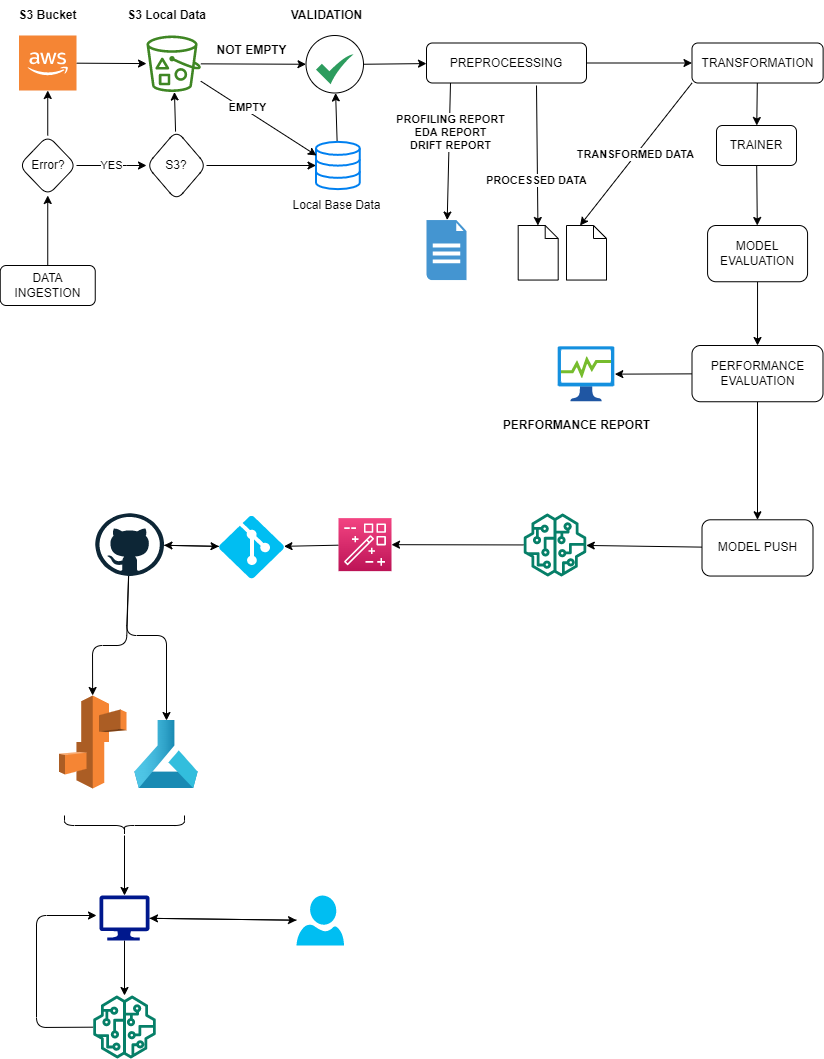

The diagram above was exported from draw.io. Its source (the exported page's mxGraphModel, read from the mxfile embedded in the PNG):
<mxGraphModel dx="961" dy="490" grid="1" gridSize="10" guides="1" tooltips="1" connect="1" arrows="1" fold="1" page="1" pageScale="1" pageWidth="850" pageHeight="1100" math="0" shadow="0">
  <root>
    <mxCell id="0" />
    <mxCell id="1" parent="0" />
    <mxCell id="50" value="" style="edgeStyle=none;html=1;entryX=0;entryY=0.5;entryDx=0;entryDy=0;" edge="1" parent="1" source="2" target="31">
      <mxGeometry relative="1" as="geometry" />
    </mxCell>
    <mxCell id="2" value="" style="sketch=0;outlineConnect=0;fontColor=#232F3E;gradientColor=none;fillColor=#3F8624;strokeColor=none;dashed=0;verticalLabelPosition=bottom;verticalAlign=top;align=center;html=1;fontSize=12;fontStyle=0;aspect=fixed;pointerEvents=1;shape=mxgraph.aws4.bucket_with_objects;" vertex="1" parent="1">
      <mxGeometry x="150" y="40" width="54.33" height="56.5" as="geometry" />
    </mxCell>
    <mxCell id="21" value="" style="edgeStyle=none;html=1;" edge="1" parent="1" source="6" target="2">
      <mxGeometry relative="1" as="geometry" />
    </mxCell>
    <mxCell id="6" value="" style="outlineConnect=0;dashed=0;verticalLabelPosition=bottom;verticalAlign=top;align=center;html=1;shape=mxgraph.aws3.cloud_2;fillColor=#F58534;gradientColor=none;" vertex="1" parent="1">
      <mxGeometry x="22.5" y="40" width="57.5" height="55" as="geometry" />
    </mxCell>
    <mxCell id="16" value="" style="edgeStyle=none;html=1;" edge="1" parent="1" source="8" target="15">
      <mxGeometry relative="1" as="geometry" />
    </mxCell>
    <mxCell id="8" value="DATA INGESTION" style="rounded=1;whiteSpace=wrap;html=1;" vertex="1" parent="1">
      <mxGeometry x="3.75" y="270" width="95" height="40" as="geometry" />
    </mxCell>
    <mxCell id="17" value="" style="edgeStyle=none;html=1;" edge="1" parent="1" source="15" target="6">
      <mxGeometry relative="1" as="geometry" />
    </mxCell>
    <mxCell id="23" value="YES" style="edgeStyle=none;html=1;" edge="1" parent="1" source="15" target="22">
      <mxGeometry relative="1" as="geometry">
        <Array as="points">
          <mxPoint x="120" y="170" />
        </Array>
      </mxGeometry>
    </mxCell>
    <mxCell id="15" value="Error?" style="rhombus;whiteSpace=wrap;html=1;rounded=1;" vertex="1" parent="1">
      <mxGeometry x="22.5" y="140" width="57.5" height="60" as="geometry" />
    </mxCell>
    <mxCell id="24" value="" style="edgeStyle=none;html=1;" edge="1" parent="1" source="22" target="2">
      <mxGeometry relative="1" as="geometry" />
    </mxCell>
    <mxCell id="35" value="" style="edgeStyle=none;html=1;" edge="1" parent="1" source="22" target="33">
      <mxGeometry relative="1" as="geometry" />
    </mxCell>
    <mxCell id="22" value="S3?" style="rhombus;whiteSpace=wrap;html=1;rounded=1;" vertex="1" parent="1">
      <mxGeometry x="150" y="135" width="60" height="70" as="geometry" />
    </mxCell>
    <mxCell id="60" value="" style="edgeStyle=none;html=1;" edge="1" parent="1" source="31" target="59">
      <mxGeometry relative="1" as="geometry" />
    </mxCell>
    <mxCell id="31" value="" style="ellipse;whiteSpace=wrap;html=1;aspect=fixed;" vertex="1" parent="1">
      <mxGeometry x="309.5" y="40" width="57.5" height="57.5" as="geometry" />
    </mxCell>
    <mxCell id="32" value="" style="sketch=0;html=1;aspect=fixed;strokeColor=none;shadow=0;align=center;verticalAlign=top;fillColor=#2D9C5E;shape=mxgraph.gcp2.check" vertex="1" parent="1">
      <mxGeometry x="319.5" y="58.75" width="37.5" height="30" as="geometry" />
    </mxCell>
    <mxCell id="36" value="" style="edgeStyle=none;html=1;" edge="1" parent="1" source="33" target="31">
      <mxGeometry relative="1" as="geometry" />
    </mxCell>
    <mxCell id="33" value="" style="html=1;verticalLabelPosition=bottom;align=center;labelBackgroundColor=#ffffff;verticalAlign=top;strokeWidth=2;strokeColor=#0080F0;shadow=0;dashed=0;shape=mxgraph.ios7.icons.data;" vertex="1" parent="1">
      <mxGeometry x="319.5" y="146.35999999999999" width="43.75" height="47.28" as="geometry" />
    </mxCell>
    <mxCell id="85" value="" style="edgeStyle=none;html=1;" edge="1" parent="1" source="43" target="57">
      <mxGeometry relative="1" as="geometry" />
    </mxCell>
    <mxCell id="43" value="TRANSFORMATION" style="rounded=1;whiteSpace=wrap;html=1;" vertex="1" parent="1">
      <mxGeometry x="695.5" y="47.5" width="131.13" height="40" as="geometry" />
    </mxCell>
    <mxCell id="45" value="" style="aspect=fixed;html=1;points=[];align=center;image;fontSize=12;image=img/lib/azure2/general/Process_Explorer.svg;" vertex="1" parent="1">
      <mxGeometry x="561.69" y="351.25" width="56.62" height="55" as="geometry" />
    </mxCell>
    <mxCell id="51" value="NOT EMPTY" style="text;html=1;align=center;verticalAlign=middle;resizable=0;points=[];autosize=1;strokeColor=none;fillColor=none;fontStyle=1" vertex="1" parent="1">
      <mxGeometry x="210" y="40" width="90" height="30" as="geometry" />
    </mxCell>
    <mxCell id="53" value="" style="endArrow=classic;html=1;" edge="1" parent="1" source="2">
      <mxGeometry width="50" height="50" relative="1" as="geometry">
        <mxPoint x="220" y="145" as="sourcePoint" />
        <mxPoint x="320" y="160" as="targetPoint" />
      </mxGeometry>
    </mxCell>
    <mxCell id="54" value="EMPTY" style="edgeLabel;html=1;align=center;verticalAlign=middle;resizable=0;points=[];fontStyle=1" vertex="1" connectable="0" parent="53">
      <mxGeometry x="-0.2294" y="3" relative="1" as="geometry">
        <mxPoint as="offset" />
      </mxGeometry>
    </mxCell>
    <mxCell id="55" value="VALIDATION" style="text;html=1;align=center;verticalAlign=middle;resizable=0;points=[];autosize=1;strokeColor=none;fillColor=none;fontStyle=1" vertex="1" parent="1">
      <mxGeometry x="280" y="5" width="100" height="30" as="geometry" />
    </mxCell>
    <mxCell id="66" value="" style="edgeStyle=none;html=1;" edge="1" parent="1" source="57" target="65">
      <mxGeometry relative="1" as="geometry" />
    </mxCell>
    <mxCell id="57" value="TRAINER" style="rounded=1;whiteSpace=wrap;html=1;" vertex="1" parent="1">
      <mxGeometry x="720" y="130" width="80" height="40" as="geometry" />
    </mxCell>
    <mxCell id="61" value="" style="edgeStyle=none;html=1;" edge="1" parent="1" source="59" target="43">
      <mxGeometry relative="1" as="geometry" />
    </mxCell>
    <mxCell id="64" value="" style="edgeStyle=none;html=1;exitX=0.15;exitY=0.994;exitDx=0;exitDy=0;exitPerimeter=0;" edge="1" parent="1" source="59" target="63">
      <mxGeometry relative="1" as="geometry">
        <mxPoint x="470" y="90" as="sourcePoint" />
      </mxGeometry>
    </mxCell>
    <mxCell id="97" value="PROFILING REPORT&lt;br&gt;EDA REPORT&lt;br&gt;DRIFT REPORT&lt;br&gt;" style="edgeLabel;html=1;align=center;verticalAlign=middle;resizable=0;points=[];fontStyle=1" vertex="1" connectable="0" parent="64">
      <mxGeometry x="-0.5577" relative="1" as="geometry">
        <mxPoint y="19" as="offset" />
      </mxGeometry>
    </mxCell>
    <mxCell id="87" value="" style="edgeStyle=none;html=1;" edge="1" parent="1" target="75">
      <mxGeometry relative="1" as="geometry">
        <mxPoint x="540" y="90" as="sourcePoint" />
      </mxGeometry>
    </mxCell>
    <mxCell id="88" value="PROCESSED DATA" style="edgeLabel;html=1;align=center;verticalAlign=middle;resizable=0;points=[];fontStyle=1" vertex="1" connectable="0" parent="87">
      <mxGeometry x="0.3442" y="-1" relative="1" as="geometry">
        <mxPoint as="offset" />
      </mxGeometry>
    </mxCell>
    <mxCell id="59" value="PREPROCEESSING" style="rounded=1;whiteSpace=wrap;html=1;" vertex="1" parent="1">
      <mxGeometry x="430" y="47.5" width="160" height="40" as="geometry" />
    </mxCell>
    <mxCell id="63" value="" style="shadow=0;dashed=0;html=1;strokeColor=none;fillColor=#4495D1;labelPosition=center;verticalLabelPosition=bottom;verticalAlign=top;align=center;outlineConnect=0;shape=mxgraph.veeam.2d.report;" vertex="1" parent="1">
      <mxGeometry x="430" y="224.54999999999998" width="40" height="60" as="geometry" />
    </mxCell>
    <mxCell id="82" value="" style="edgeStyle=none;html=1;" edge="1" parent="1" source="65" target="81">
      <mxGeometry relative="1" as="geometry" />
    </mxCell>
    <mxCell id="65" value="MODEL EVALUATION" style="rounded=1;whiteSpace=wrap;html=1;" vertex="1" parent="1">
      <mxGeometry x="711.07" y="230" width="100" height="56.25" as="geometry" />
    </mxCell>
    <mxCell id="102" value="" style="edgeStyle=none;html=1;" edge="1" parent="1" source="68" target="101">
      <mxGeometry relative="1" as="geometry" />
    </mxCell>
    <mxCell id="68" value="" style="sketch=0;outlineConnect=0;fontColor=#232F3E;gradientColor=none;fillColor=#067F68;strokeColor=none;dashed=0;verticalLabelPosition=bottom;verticalAlign=top;align=center;html=1;fontSize=12;fontStyle=0;aspect=fixed;pointerEvents=1;shape=mxgraph.aws4.sagemaker_model;" vertex="1" parent="1">
      <mxGeometry x="527" y="518" width="63" height="63" as="geometry" />
    </mxCell>
    <mxCell id="118" value="" style="edgeStyle=none;html=1;" edge="1" parent="1" source="69" target="68">
      <mxGeometry relative="1" as="geometry" />
    </mxCell>
    <mxCell id="69" value="MODEL PUSH" style="rounded=1;whiteSpace=wrap;html=1;" vertex="1" parent="1">
      <mxGeometry x="705.5" y="524.29" width="111" height="56.25" as="geometry" />
    </mxCell>
    <mxCell id="75" value="" style="shape=mxgraph.bpmn.data;labelPosition=center;verticalLabelPosition=bottom;align=center;verticalAlign=top;whiteSpace=wrap;size=13;html=1;" vertex="1" parent="1">
      <mxGeometry x="521.69" y="230" width="40" height="54.55" as="geometry" />
    </mxCell>
    <mxCell id="91" value="TRANSFORMED DATA" style="edgeStyle=none;html=1;entryX=0;entryY=0;entryDx=13.5;entryDy=0;entryPerimeter=0;exitX=0;exitY=1;exitDx=0;exitDy=0;fontStyle=1" edge="1" parent="1" source="43" target="78">
      <mxGeometry relative="1" as="geometry">
        <mxPoint x="620" y="120" as="sourcePoint" />
        <mxPoint x="670" y="130" as="targetPoint" />
      </mxGeometry>
    </mxCell>
    <mxCell id="78" value="" style="shape=mxgraph.bpmn.data;labelPosition=center;verticalLabelPosition=bottom;align=center;verticalAlign=top;whiteSpace=wrap;size=13;html=1;" vertex="1" parent="1">
      <mxGeometry x="570" y="230" width="40" height="54.55" as="geometry" />
    </mxCell>
    <mxCell id="83" value="" style="edgeStyle=none;html=1;" edge="1" parent="1" source="81" target="69">
      <mxGeometry relative="1" as="geometry" />
    </mxCell>
    <mxCell id="92" value="" style="edgeStyle=none;html=1;" edge="1" parent="1" source="81" target="45">
      <mxGeometry relative="1" as="geometry" />
    </mxCell>
    <mxCell id="81" value="PERFORMANCE EVALUATION" style="rounded=1;whiteSpace=wrap;html=1;" vertex="1" parent="1">
      <mxGeometry x="695.5" y="350" width="131" height="56.25" as="geometry" />
    </mxCell>
    <mxCell id="93" value="PERFORMANCE REPORT" style="text;html=1;align=center;verticalAlign=middle;resizable=0;points=[];autosize=1;strokeColor=none;fillColor=none;fontStyle=1" vertex="1" parent="1">
      <mxGeometry x="495" y="415" width="170" height="30" as="geometry" />
    </mxCell>
    <mxCell id="98" value="S3 Local Data" style="text;html=1;align=center;verticalAlign=middle;resizable=0;points=[];autosize=1;strokeColor=none;fillColor=none;fontStyle=1" vertex="1" parent="1">
      <mxGeometry x="120" y="5" width="100" height="30" as="geometry" />
    </mxCell>
    <mxCell id="99" value="Local Base Data" style="text;html=1;align=center;verticalAlign=middle;resizable=0;points=[];autosize=1;strokeColor=none;fillColor=none;" vertex="1" parent="1">
      <mxGeometry x="285" y="195" width="110" height="30" as="geometry" />
    </mxCell>
    <mxCell id="100" value="S3 Bucket" style="text;html=1;align=center;verticalAlign=middle;resizable=0;points=[];autosize=1;strokeColor=none;fillColor=none;fontStyle=1" vertex="1" parent="1">
      <mxGeometry x="11.25" y="5" width="80" height="30" as="geometry" />
    </mxCell>
    <mxCell id="108" value="" style="edgeStyle=none;html=1;" edge="1" parent="1" source="101" target="104">
      <mxGeometry relative="1" as="geometry" />
    </mxCell>
    <mxCell id="101" value="" style="sketch=0;points=[[0,0,0],[0.25,0,0],[0.5,0,0],[0.75,0,0],[1,0,0],[0,1,0],[0.25,1,0],[0.5,1,0],[0.75,1,0],[1,1,0],[0,0.25,0],[0,0.5,0],[0,0.75,0],[1,0.25,0],[1,0.5,0],[1,0.75,0]];points=[[0,0,0],[0.25,0,0],[0.5,0,0],[0.75,0,0],[1,0,0],[0,1,0],[0.25,1,0],[0.5,1,0],[0.75,1,0],[1,1,0],[0,0.25,0],[0,0.5,0],[0,0.75,0],[1,0.25,0],[1,0.5,0],[1,0.75,0]];outlineConnect=0;fontColor=#232F3E;gradientColor=#F34482;gradientDirection=north;fillColor=#BC1356;strokeColor=#ffffff;dashed=0;verticalLabelPosition=bottom;verticalAlign=top;align=center;html=1;fontSize=12;fontStyle=0;aspect=fixed;shape=mxgraph.aws4.resourceIcon;resIcon=mxgraph.aws4.app_wizard;" vertex="1" parent="1">
      <mxGeometry x="342" y="522.63" width="53" height="53" as="geometry" />
    </mxCell>
    <mxCell id="110" value="" style="edgeStyle=none;html=1;" edge="1" parent="1" source="103" target="104">
      <mxGeometry relative="1" as="geometry" />
    </mxCell>
    <mxCell id="120" value="" style="edgeStyle=none;html=1;" edge="1" parent="1" source="103" target="115">
      <mxGeometry relative="1" as="geometry">
        <Array as="points">
          <mxPoint x="130" y="640" />
          <mxPoint x="170" y="640" />
        </Array>
      </mxGeometry>
    </mxCell>
    <mxCell id="122" value="" style="edgeStyle=none;html=1;" edge="1" parent="1" source="103" target="111">
      <mxGeometry relative="1" as="geometry">
        <Array as="points">
          <mxPoint x="130" y="650" />
          <mxPoint x="96" y="650" />
        </Array>
      </mxGeometry>
    </mxCell>
    <mxCell id="103" value="" style="dashed=0;outlineConnect=0;html=1;align=center;labelPosition=center;verticalLabelPosition=bottom;verticalAlign=top;shape=mxgraph.weblogos.github" vertex="1" parent="1">
      <mxGeometry x="98.75" y="517.72" width="68.75" height="62.82" as="geometry" />
    </mxCell>
    <mxCell id="109" value="" style="edgeStyle=none;html=1;fontStyle=1" edge="1" parent="1" source="104" target="103">
      <mxGeometry relative="1" as="geometry" />
    </mxCell>
    <mxCell id="104" value="" style="verticalLabelPosition=bottom;html=1;verticalAlign=top;align=center;strokeColor=none;fillColor=#00BEF2;shape=mxgraph.azure.git_repository;" vertex="1" parent="1">
      <mxGeometry x="222.5" y="520.19" width="65" height="62.63" as="geometry" />
    </mxCell>
    <mxCell id="111" value="" style="outlineConnect=0;dashed=0;verticalLabelPosition=bottom;verticalAlign=top;align=center;html=1;shape=mxgraph.aws3.elastic_beanstalk;fillColor=#F58534;gradientColor=none;" vertex="1" parent="1">
      <mxGeometry x="62.5" y="700" width="67.5" height="93" as="geometry" />
    </mxCell>
    <mxCell id="115" value="" style="aspect=fixed;html=1;points=[];align=center;image;fontSize=12;image=img/lib/azure2/ai_machine_learning/Machine_Learning.svg;" vertex="1" parent="1">
      <mxGeometry x="138" y="725" width="64" height="68" as="geometry" />
    </mxCell>
    <mxCell id="126" value="" style="edgeStyle=none;html=1;" edge="1" parent="1" source="123" target="125">
      <mxGeometry relative="1" as="geometry" />
    </mxCell>
    <mxCell id="123" value="" style="shape=curlyBracket;whiteSpace=wrap;html=1;rounded=1;labelPosition=left;verticalLabelPosition=middle;align=right;verticalAlign=middle;rotation=-90;" vertex="1" parent="1">
      <mxGeometry x="118" y="770" width="20" height="120" as="geometry" />
    </mxCell>
    <mxCell id="133" value="" style="edgeStyle=none;html=1;" edge="1" parent="1" source="124" target="125">
      <mxGeometry relative="1" as="geometry" />
    </mxCell>
    <mxCell id="124" value="" style="verticalLabelPosition=bottom;html=1;verticalAlign=top;align=center;strokeColor=none;fillColor=#00BEF2;shape=mxgraph.azure.user;" vertex="1" parent="1">
      <mxGeometry x="300" y="900" width="47.5" height="50" as="geometry" />
    </mxCell>
    <mxCell id="130" value="" style="edgeStyle=none;html=1;" edge="1" parent="1" source="125" target="128">
      <mxGeometry relative="1" as="geometry" />
    </mxCell>
    <mxCell id="138" value="" style="edgeStyle=none;html=1;" edge="1" parent="1" source="125" target="124">
      <mxGeometry relative="1" as="geometry" />
    </mxCell>
    <mxCell id="125" value="" style="sketch=0;aspect=fixed;pointerEvents=1;shadow=0;dashed=0;html=1;strokeColor=none;labelPosition=center;verticalLabelPosition=bottom;verticalAlign=top;align=center;fillColor=#00188D;shape=mxgraph.azure.computer" vertex="1" parent="1">
      <mxGeometry x="103" y="900" width="50" height="45" as="geometry" />
    </mxCell>
    <mxCell id="140" value="" style="edgeStyle=none;html=1;" edge="1" parent="1" source="128">
      <mxGeometry relative="1" as="geometry">
        <mxPoint x="100" y="920" as="targetPoint" />
        <Array as="points">
          <mxPoint x="40" y="1032" />
          <mxPoint x="40" y="920" />
        </Array>
      </mxGeometry>
    </mxCell>
    <mxCell id="128" value="" style="sketch=0;outlineConnect=0;fontColor=#232F3E;gradientColor=none;fillColor=#067F68;strokeColor=none;dashed=0;verticalLabelPosition=bottom;verticalAlign=top;align=center;html=1;fontSize=12;fontStyle=0;aspect=fixed;pointerEvents=1;shape=mxgraph.aws4.sagemaker_model;" vertex="1" parent="1">
      <mxGeometry x="96.5" y="1000" width="63" height="63" as="geometry" />
    </mxCell>
  </root>
</mxGraphModel>